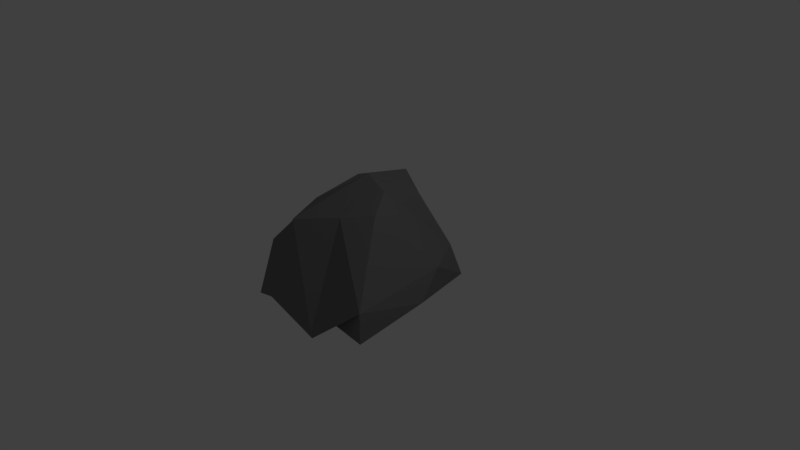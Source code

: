 # Source: Rock2.blend  (saved by Blender 2.79.0; exported with 4.5.12 LTS)
import bpy
from mathutils import Matrix  # noqa: F401  (used for matrix-valued properties, if any)

bpy.ops.wm.read_factory_settings(use_empty=True)
scene = bpy.context.scene
scene.name = 'Scene'

# ---- collections
col_collection_1 = bpy.data.collections.new('Collection 1'); scene.collection.children.link(col_collection_1)

# ---- materials (node trees are filled in below, after node groups)
mat_rock2 = bpy.data.materials.new('Rock2')
mat_rock2.alpha_threshold = 0.0
mat_rock2.use_transparent_shadow = False
mat_rock2.diffuse_color = (0.1924, 0.1924, 0.1924, 1.0)
mat_rock2.roughness = 0.5
mat_rock2.specular_intensity = 0.0

# ---- material node trees

# ---- world
world_world = bpy.data.worlds.new('World'); scene.world = world_world
world_world.color = (0.05088, 0.05088, 0.05088)
world_world.use_sun_shadow = False
world_world.sun_shadow_jitter_overblur = 0.0
world_world.cycles.sampling_method = 'MANUAL'

# ---- cameras
cam_camera = bpy.data.cameras.new('Camera')
cam_camera.clip_end = 100.0
cam_camera.lens = 35.0
cam_camera.sensor_width = 32.0
cam_camera.sensor_height = 18.0
cam_camera.ortho_scale = 7.314
cam_camera.dof.focus_distance = 0.0
cam_camera.dof.aperture_fstop = 128.0

# ---- lights
light_lamp = bpy.data.lights.new('Lamp', 'POINT')
light_lamp.transmission_factor = 0.0
light_lamp.cutoff_distance = 30.0
light_lamp.energy = 100.0
light_lamp.shadow_buffer_clip_start = 1.001
light_lamp.shadow_soft_size = 0.1
light_lamp.shadow_maximum_resolution = 0.006
light_lamp.use_absolute_resolution = True

# ---- meshes
me_cube_001 = bpy.data.meshes.new('Cube.001')
me_cube_001.from_pydata([(-1.0, -1.0, -0.405), (-0.5571, -0.7994, 0.6799), (-1.0, 1.0, -0.405), (-0.5224, 0.5164, 0.8103), (0.8701, -1.427, -0.2671), (0.5133, -0.5873, 0.915), (0.9862, 0.6785, -0.308), (0.5253, 0.3666, 0.8371), (-1.0, 0.0, -0.405), (-0.8743, -1.084, -0.2498), (-0.6138, -0.2622, 0.7413), (-1.0, 1.0, 0.0), (0.03883, 1.162, -0.3081), (0.03249, 0.8176, 0.9044), (0.8701, 0.573, 0.1379), (1.107, -0.4838, -0.1189), (0.4152, -0.2548, 1.074), (0.8701, -1.427, 0.1379), (0.0, -1.0, -0.405), (0.07483, -0.6883, 0.8133), (0.0, 0.0, 1.127), (0.0, 0.0, -0.405), (0.1316, -1.38, -0.477), (1.088, -0.09855, 0.1902), (-0.08196, 1.271, -0.1847), (-1.307, -0.3501, 0.0)], [], [(25, 10, 3, 11), (24, 13, 7, 14), (23, 16, 5, 17), (22, 19, 1, 9), (21, 15, 4, 18), (20, 10, 1, 19), (16, 20, 19, 5), (7, 13, 20, 16), (13, 3, 10, 20), (8, 21, 18, 0), (2, 12, 21, 8), (12, 6, 15, 21), (18, 22, 9, 0), (4, 17, 22, 18), (17, 5, 19, 22), (15, 23, 17, 4), (6, 14, 23, 15), (14, 7, 16, 23), (12, 24, 14, 6), (2, 11, 24, 12), (11, 3, 13, 24), (8, 25, 11, 2), (0, 9, 25, 8), (9, 1, 10, 25)])
_uv = me_cube_001.uv_layers.new(name='UVMap')
_uv.uv.foreach_set('vector', [0.4951, 0.195, 0.7191, 0.2417, 0.7218, 0.4084, 0.5149, 0.485, 0.8607, 0.7439, 0.5934, 0.6782, 0.597, 0.5386, 0.776, 0.4963, 0.2405, 0.8349, 0.0, 0.7902, 0.04459, 0.7217, 0.2487, 0.5515, 0.7533, 0.0, 0.8769, 0.1679, 0.7392, 0.1289, 0.5728, 0.04535, 0.2617, 0.3063, 0.0, 0.202, 0.05699, 0.00343, 0.2617, 0.09463, 0.8791, 0.3167, 0.7191, 0.2417, 0.7392, 0.1289, 0.8769, 0.1679, 0.9625, 0.2709, 0.8791, 0.3167, 0.8769, 0.1679, 0.9728, 0.2002, 0.597, 0.5386, 0.5934, 0.6782, 0.4951, 0.5927, 0.5047, 0.4892, 0.8338, 0.485, 0.7218, 0.4084, 0.7191, 0.2417, 0.8791, 0.3167, 0.4951, 0.3059, 0.2617, 0.3063, 0.2617, 0.09463, 0.4951, 0.0942, 0.4951, 0.5176, 0.2515, 0.5515, 0.2617, 0.3063, 0.4951, 0.3059, 0.2515, 0.5515, 0.03038, 0.4496, 0.0, 0.202, 0.2617, 0.3063, 0.2617, 0.09463, 0.2318, 0.01478, 0.4639, 0.07519, 0.4951, 0.0942, 0.05699, 0.00343, 0.05219, 0.0, 0.2318, 0.01478, 0.2617, 0.09463, 0.975, 0.01701, 0.9728, 0.2002, 0.8769, 0.1679, 0.7533, 0.0, 0.3142, 0.7549, 0.2405, 0.8349, 0.2487, 0.5515, 0.3396, 0.5531, 0.3396, 1.0, 0.2329, 0.9745, 0.2405, 0.8349, 0.3142, 0.7549, 0.2329, 0.9745, 0.05529, 0.9239, 0.0, 0.7902, 0.2405, 0.8349, 0.8857, 0.7093, 0.8607, 0.7439, 0.776, 0.4963, 0.8857, 0.485, 0.8674, 0.8763, 0.7764, 0.8786, 0.8607, 0.7439, 0.8857, 0.7093, 0.7764, 0.8786, 0.5807, 0.7429, 0.5934, 0.6782, 0.8607, 0.7439, 1.0, 0.6968, 0.8857, 0.7704, 0.9119, 0.4856, 1.0, 0.485, 1.0, 0.9087, 0.977, 0.9272, 0.8857, 0.7704, 1.0, 0.6968, 0.5728, 0.04535, 0.7392, 0.1289, 0.7191, 0.2417, 0.4951, 0.195])
me_cube_001.materials.append(mat_rock2)
me_cube_001.use_remesh_preserve_volume = False
me_cube_001.use_remesh_preserve_attributes = False
me_cube_001.use_mirror_vertex_groups = False
me_cube_001.update()

# ---- objects
ob_cube = bpy.data.objects.new('Cube', me_cube_001)
ob_lamp = bpy.data.objects.new('Lamp', light_lamp)
ob_camera = bpy.data.objects.new('Camera', cam_camera)

# ---- transforms, parenting, visibility, modifiers, constraints
ob_cube.location = (0.0, 0.0, 0.0)
ob_cube.rotation_euler = (0.0, 0.0, 0.2356)
ob_cube.lineart.crease_threshold = 0.0
ob_lamp.location = (4.076, 1.005, 5.904)
ob_lamp.rotation_euler = (0.6503, 0.05522, 1.866)
ob_lamp.lock_rotations_4d = False
ob_lamp.empty_display_type = 'ARROWS'
ob_lamp.color = (0.0, 0.0, 0.0, 0.0)
ob_lamp.lineart.crease_threshold = 0.0
ob_camera.location = (7.481, -6.508, 5.344)
ob_camera.rotation_euler = (1.109, 0.0, 0.8149)
ob_camera.lock_rotations_4d = False
ob_camera.empty_display_type = 'ARROWS'
ob_camera.color = (0.0, 0.0, 0.0, 0.0)
ob_camera.display_type = 'WIRE'
ob_camera.lineart.crease_threshold = 0.0

# ---- collection membership
col_collection_1.objects.link(ob_cube)
col_collection_1.objects.link(ob_lamp)
col_collection_1.objects.link(ob_camera)

# ---- scene / render settings (as saved in the file)
scene.camera = ob_camera
scene.frame_start = 1; scene.frame_end = 250; scene.frame_set(1)
scene.render.engine = 'BLENDER_EEVEE_NEXT'
scene.render.resolution_percentage = 50
scene.render.dither_intensity = 0.0
scene.cycles.use_denoising = False
scene.cycles.samples = 128
scene.cycles.sampling_pattern = 'TABULATED_SOBOL'
scene.cycles.use_adaptive_sampling = False
scene.cycles.use_light_tree = False
scene.cycles.blur_glossy = 0.0
scene.cycles.sample_clamp_indirect = 0.0
scene.view_settings.view_transform = 'Standard'
bpy.context.view_layer.update()
